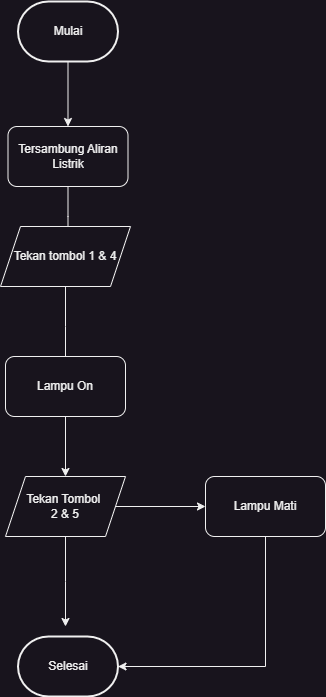

The diagram above was exported from draw.io. Its source (the exported page's mxGraphModel, read from the mxfile embedded in the PNG):
<mxGraphModel dx="880" dy="492" grid="1" gridSize="10" guides="1" tooltips="1" connect="1" arrows="1" fold="1" page="1" pageScale="1" pageWidth="850" pageHeight="1100" math="0" shadow="0">
  <root>
    <mxCell id="0" />
    <mxCell id="1" parent="0" />
    <mxCell id="2PJmvrVpjXPJJA0ZErx4-31" value="" style="edgeStyle=orthogonalEdgeStyle;rounded=0;orthogonalLoop=1;jettySize=auto;html=1;" parent="1" source="2PJmvrVpjXPJJA0ZErx4-2" target="2PJmvrVpjXPJJA0ZErx4-5" edge="1">
      <mxGeometry relative="1" as="geometry" />
    </mxCell>
    <mxCell id="2PJmvrVpjXPJJA0ZErx4-2" value="" style="strokeWidth=2;html=1;shape=mxgraph.flowchart.terminator;whiteSpace=wrap;" parent="1" vertex="1">
      <mxGeometry x="367.5" y="5" width="100" height="60" as="geometry" />
    </mxCell>
    <mxCell id="2PJmvrVpjXPJJA0ZErx4-3" value="Mulai" style="text;html=1;strokeColor=none;fillColor=none;align=center;verticalAlign=middle;whiteSpace=wrap;rounded=0;" parent="1" vertex="1">
      <mxGeometry x="387.5" y="20" width="60" height="30" as="geometry" />
    </mxCell>
    <mxCell id="2PJmvrVpjXPJJA0ZErx4-32" value="" style="edgeStyle=orthogonalEdgeStyle;rounded=0;orthogonalLoop=1;jettySize=auto;html=1;" parent="1" source="2PJmvrVpjXPJJA0ZErx4-5" edge="1">
      <mxGeometry relative="1" as="geometry">
        <mxPoint x="417.5" y="250" as="targetPoint" />
      </mxGeometry>
    </mxCell>
    <mxCell id="2PJmvrVpjXPJJA0ZErx4-5" value="Tersambung Aliran Listrik" style="rounded=1;whiteSpace=wrap;html=1;" parent="1" vertex="1">
      <mxGeometry x="357.5" y="130" width="120" height="60" as="geometry" />
    </mxCell>
    <mxCell id="2PJmvrVpjXPJJA0ZErx4-49" value="" style="edgeStyle=orthogonalEdgeStyle;rounded=0;orthogonalLoop=1;jettySize=auto;html=1;" parent="1" source="2PJmvrVpjXPJJA0ZErx4-45" edge="1">
      <mxGeometry relative="1" as="geometry">
        <mxPoint x="415" y="370" as="targetPoint" />
      </mxGeometry>
    </mxCell>
    <mxCell id="2PJmvrVpjXPJJA0ZErx4-45" value="Tekan tombol 1 &amp;amp; 4" style="shape=parallelogram;perimeter=parallelogramPerimeter;whiteSpace=wrap;html=1;fixedSize=1;" parent="1" vertex="1">
      <mxGeometry x="350" y="230" width="130" height="60" as="geometry" />
    </mxCell>
    <mxCell id="2PJmvrVpjXPJJA0ZErx4-51" style="edgeStyle=orthogonalEdgeStyle;rounded=0;orthogonalLoop=1;jettySize=auto;html=1;" parent="1" source="2PJmvrVpjXPJJA0ZErx4-50" target="2PJmvrVpjXPJJA0ZErx4-52" edge="1">
      <mxGeometry relative="1" as="geometry">
        <mxPoint x="415" y="500" as="targetPoint" />
      </mxGeometry>
    </mxCell>
    <mxCell id="2PJmvrVpjXPJJA0ZErx4-50" value="Lampu On" style="rounded=1;whiteSpace=wrap;html=1;" parent="1" vertex="1">
      <mxGeometry x="355" y="360" width="120" height="60" as="geometry" />
    </mxCell>
    <mxCell id="2PJmvrVpjXPJJA0ZErx4-54" value="" style="edgeStyle=orthogonalEdgeStyle;rounded=0;orthogonalLoop=1;jettySize=auto;html=1;" parent="1" source="2PJmvrVpjXPJJA0ZErx4-52" target="2PJmvrVpjXPJJA0ZErx4-53" edge="1">
      <mxGeometry relative="1" as="geometry" />
    </mxCell>
    <mxCell id="2PJmvrVpjXPJJA0ZErx4-58" style="edgeStyle=orthogonalEdgeStyle;rounded=0;orthogonalLoop=1;jettySize=auto;html=1;" parent="1" source="2PJmvrVpjXPJJA0ZErx4-52" edge="1">
      <mxGeometry relative="1" as="geometry">
        <mxPoint x="415" y="630" as="targetPoint" />
      </mxGeometry>
    </mxCell>
    <mxCell id="2PJmvrVpjXPJJA0ZErx4-52" value="Tekan Tombol&amp;nbsp;&lt;br&gt;2 &amp;amp; 5" style="shape=parallelogram;perimeter=parallelogramPerimeter;whiteSpace=wrap;html=1;fixedSize=1;" parent="1" vertex="1">
      <mxGeometry x="355" y="480" width="120" height="60" as="geometry" />
    </mxCell>
    <mxCell id="2PJmvrVpjXPJJA0ZErx4-59" style="edgeStyle=orthogonalEdgeStyle;rounded=0;orthogonalLoop=1;jettySize=auto;html=1;" parent="1" source="2PJmvrVpjXPJJA0ZErx4-53" target="2PJmvrVpjXPJJA0ZErx4-55" edge="1">
      <mxGeometry relative="1" as="geometry">
        <Array as="points">
          <mxPoint x="615" y="670" />
        </Array>
      </mxGeometry>
    </mxCell>
    <mxCell id="2PJmvrVpjXPJJA0ZErx4-53" value="Lampu Mati" style="rounded=1;whiteSpace=wrap;html=1;" parent="1" vertex="1">
      <mxGeometry x="555" y="480" width="120" height="60" as="geometry" />
    </mxCell>
    <mxCell id="2PJmvrVpjXPJJA0ZErx4-55" value="Selesai" style="strokeWidth=2;html=1;shape=mxgraph.flowchart.terminator;whiteSpace=wrap;" parent="1" vertex="1">
      <mxGeometry x="367.5" y="640" width="100" height="60" as="geometry" />
    </mxCell>
  </root>
</mxGraphModel>